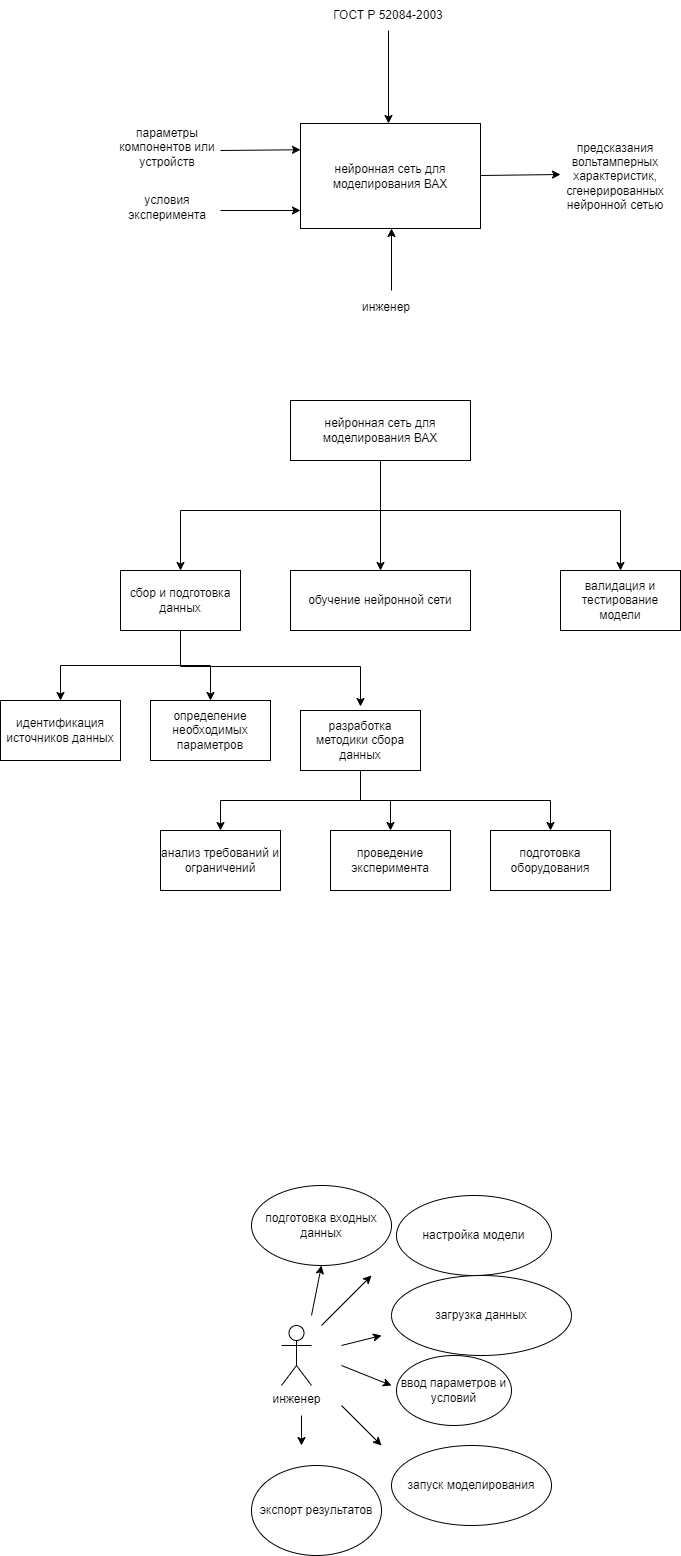

The diagram above was exported from draw.io. Its source (the exported page's mxGraphModel, read from the mxfile embedded in the PNG):
<mxGraphModel dx="746" dy="1644" grid="0" gridSize="10" guides="1" tooltips="1" connect="1" arrows="1" fold="1" page="1" pageScale="1" pageWidth="827" pageHeight="1169" math="0" shadow="0">
  <root>
    <mxCell id="0" />
    <mxCell id="1" parent="0" />
    <mxCell id="oXrdSlbjQtKc-843uz5V-1" value="нейронная сеть для моделирования ВАХ" style="rounded=0;whiteSpace=wrap;html=1;" parent="1" vertex="1">
      <mxGeometry x="310" y="-1027" width="180" height="105" as="geometry" />
    </mxCell>
    <mxCell id="oXrdSlbjQtKc-843uz5V-2" value="" style="endArrow=classic;html=1;rounded=0;entryX=0;entryY=0.25;entryDx=0;entryDy=0;" parent="1" target="oXrdSlbjQtKc-843uz5V-1" edge="1">
      <mxGeometry width="50" height="50" relative="1" as="geometry">
        <mxPoint x="230" y="-1000" as="sourcePoint" />
        <mxPoint x="430" y="-980" as="targetPoint" />
      </mxGeometry>
    </mxCell>
    <mxCell id="oXrdSlbjQtKc-843uz5V-3" value="" style="endArrow=classic;html=1;rounded=0;entryX=0;entryY=0.25;entryDx=0;entryDy=0;" parent="1" edge="1">
      <mxGeometry width="50" height="50" relative="1" as="geometry">
        <mxPoint x="230" y="-940" as="sourcePoint" />
        <mxPoint x="310" y="-940" as="targetPoint" />
      </mxGeometry>
    </mxCell>
    <mxCell id="oXrdSlbjQtKc-843uz5V-4" value="параметры компонентов или устройств" style="text;html=1;strokeColor=none;fillColor=none;align=center;verticalAlign=middle;whiteSpace=wrap;rounded=0;" parent="1" vertex="1">
      <mxGeometry x="117" y="-1029.5" width="120" height="53" as="geometry" />
    </mxCell>
    <mxCell id="oXrdSlbjQtKc-843uz5V-8" value="" style="endArrow=classic;html=1;rounded=0;entryX=0;entryY=0.25;entryDx=0;entryDy=0;" parent="1" edge="1">
      <mxGeometry width="50" height="50" relative="1" as="geometry">
        <mxPoint x="490" y="-975" as="sourcePoint" />
        <mxPoint x="570" y="-976" as="targetPoint" />
      </mxGeometry>
    </mxCell>
    <mxCell id="oXrdSlbjQtKc-843uz5V-11" value="предсказания вольтамперных характеристик, сгенерированных нейронной сетью" style="text;html=1;strokeColor=none;fillColor=none;align=center;verticalAlign=middle;whiteSpace=wrap;rounded=0;" parent="1" vertex="1">
      <mxGeometry x="595" y="-989" width="60" height="30" as="geometry" />
    </mxCell>
    <mxCell id="oXrdSlbjQtKc-843uz5V-13" style="edgeStyle=orthogonalEdgeStyle;rounded=0;orthogonalLoop=1;jettySize=auto;html=1;entryX=0.75;entryY=0;entryDx=0;entryDy=0;" parent="1" source="oXrdSlbjQtKc-843uz5V-12" edge="1">
      <mxGeometry relative="1" as="geometry">
        <mxPoint x="398" y="-1027" as="targetPoint" />
      </mxGeometry>
    </mxCell>
    <mxCell id="oXrdSlbjQtKc-843uz5V-12" value="ГОСТ Р 52084-2003" style="text;html=1;strokeColor=none;fillColor=none;align=center;verticalAlign=middle;whiteSpace=wrap;rounded=0;" parent="1" vertex="1">
      <mxGeometry x="333" y="-1150" width="130" height="30" as="geometry" />
    </mxCell>
    <mxCell id="zZONCUrwNmWKnx2Z94Nu-4" value="" style="edgeStyle=orthogonalEdgeStyle;rounded=0;orthogonalLoop=1;jettySize=auto;html=1;" parent="1" source="zZONCUrwNmWKnx2Z94Nu-1" target="zZONCUrwNmWKnx2Z94Nu-3" edge="1">
      <mxGeometry relative="1" as="geometry" />
    </mxCell>
    <mxCell id="zZONCUrwNmWKnx2Z94Nu-15" style="edgeStyle=orthogonalEdgeStyle;rounded=0;orthogonalLoop=1;jettySize=auto;html=1;" parent="1" source="zZONCUrwNmWKnx2Z94Nu-1" target="zZONCUrwNmWKnx2Z94Nu-9" edge="1">
      <mxGeometry relative="1" as="geometry">
        <Array as="points">
          <mxPoint x="390" y="-640" />
          <mxPoint x="190" y="-640" />
        </Array>
      </mxGeometry>
    </mxCell>
    <mxCell id="zZONCUrwNmWKnx2Z94Nu-53" style="edgeStyle=orthogonalEdgeStyle;rounded=0;orthogonalLoop=1;jettySize=auto;html=1;entryX=0.5;entryY=0;entryDx=0;entryDy=0;" parent="1" source="zZONCUrwNmWKnx2Z94Nu-1" target="zZONCUrwNmWKnx2Z94Nu-11" edge="1">
      <mxGeometry relative="1" as="geometry">
        <Array as="points">
          <mxPoint x="390" y="-640" />
          <mxPoint x="630" y="-640" />
        </Array>
      </mxGeometry>
    </mxCell>
    <mxCell id="zZONCUrwNmWKnx2Z94Nu-1" value="нейронная сеть для моделирования ВАХ" style="rounded=0;whiteSpace=wrap;html=1;" parent="1" vertex="1">
      <mxGeometry x="300" y="-750" width="180" height="60" as="geometry" />
    </mxCell>
    <mxCell id="zZONCUrwNmWKnx2Z94Nu-3" value="обучение нейронной сети" style="rounded=0;whiteSpace=wrap;html=1;" parent="1" vertex="1">
      <mxGeometry x="300" y="-580" width="180" height="60" as="geometry" />
    </mxCell>
    <mxCell id="zZONCUrwNmWKnx2Z94Nu-18" style="edgeStyle=orthogonalEdgeStyle;rounded=0;orthogonalLoop=1;jettySize=auto;html=1;entryX=0.5;entryY=0;entryDx=0;entryDy=0;" parent="1" source="zZONCUrwNmWKnx2Z94Nu-9" target="zZONCUrwNmWKnx2Z94Nu-13" edge="1">
      <mxGeometry relative="1" as="geometry" />
    </mxCell>
    <mxCell id="zZONCUrwNmWKnx2Z94Nu-19" style="edgeStyle=orthogonalEdgeStyle;rounded=0;orthogonalLoop=1;jettySize=auto;html=1;entryX=0.5;entryY=0;entryDx=0;entryDy=0;" parent="1" source="zZONCUrwNmWKnx2Z94Nu-9" target="zZONCUrwNmWKnx2Z94Nu-12" edge="1">
      <mxGeometry relative="1" as="geometry" />
    </mxCell>
    <mxCell id="zZONCUrwNmWKnx2Z94Nu-22" style="edgeStyle=orthogonalEdgeStyle;rounded=0;orthogonalLoop=1;jettySize=auto;html=1;entryX=0.5;entryY=0;entryDx=0;entryDy=0;" parent="1" edge="1">
      <mxGeometry relative="1" as="geometry">
        <mxPoint x="190" y="-524" as="sourcePoint" />
        <mxPoint x="370" y="-444" as="targetPoint" />
        <Array as="points">
          <mxPoint x="190" y="-484" />
          <mxPoint x="370" y="-484" />
        </Array>
      </mxGeometry>
    </mxCell>
    <mxCell id="zZONCUrwNmWKnx2Z94Nu-9" value="сбор и подготовка данных" style="rounded=0;whiteSpace=wrap;html=1;" parent="1" vertex="1">
      <mxGeometry x="130" y="-580" width="120" height="60" as="geometry" />
    </mxCell>
    <mxCell id="zZONCUrwNmWKnx2Z94Nu-11" value="валидация и тестирование модели" style="rounded=0;whiteSpace=wrap;html=1;" parent="1" vertex="1">
      <mxGeometry x="570" y="-580" width="120" height="60" as="geometry" />
    </mxCell>
    <mxCell id="zZONCUrwNmWKnx2Z94Nu-12" value="идентификация источников данных" style="rounded=0;whiteSpace=wrap;html=1;" parent="1" vertex="1">
      <mxGeometry x="10" y="-450" width="120" height="60" as="geometry" />
    </mxCell>
    <mxCell id="zZONCUrwNmWKnx2Z94Nu-13" value="определение необходимых параметров" style="rounded=0;whiteSpace=wrap;html=1;" parent="1" vertex="1">
      <mxGeometry x="160" y="-450" width="120" height="60" as="geometry" />
    </mxCell>
    <mxCell id="zZONCUrwNmWKnx2Z94Nu-29" style="edgeStyle=orthogonalEdgeStyle;rounded=0;orthogonalLoop=1;jettySize=auto;html=1;entryX=0.5;entryY=0;entryDx=0;entryDy=0;" parent="1" source="zZONCUrwNmWKnx2Z94Nu-14" target="zZONCUrwNmWKnx2Z94Nu-23" edge="1">
      <mxGeometry relative="1" as="geometry">
        <Array as="points">
          <mxPoint x="370" y="-350" />
          <mxPoint x="230" y="-350" />
        </Array>
      </mxGeometry>
    </mxCell>
    <mxCell id="zZONCUrwNmWKnx2Z94Nu-54" style="edgeStyle=orthogonalEdgeStyle;rounded=0;orthogonalLoop=1;jettySize=auto;html=1;" parent="1" source="zZONCUrwNmWKnx2Z94Nu-14" target="zZONCUrwNmWKnx2Z94Nu-26" edge="1">
      <mxGeometry relative="1" as="geometry" />
    </mxCell>
    <mxCell id="zZONCUrwNmWKnx2Z94Nu-55" style="edgeStyle=orthogonalEdgeStyle;rounded=0;orthogonalLoop=1;jettySize=auto;html=1;entryX=0.5;entryY=0;entryDx=0;entryDy=0;" parent="1" source="zZONCUrwNmWKnx2Z94Nu-14" target="zZONCUrwNmWKnx2Z94Nu-27" edge="1">
      <mxGeometry relative="1" as="geometry">
        <Array as="points">
          <mxPoint x="370" y="-350" />
          <mxPoint x="560" y="-350" />
        </Array>
      </mxGeometry>
    </mxCell>
    <mxCell id="zZONCUrwNmWKnx2Z94Nu-14" value="разработка методики сбора данных" style="rounded=0;whiteSpace=wrap;html=1;" parent="1" vertex="1">
      <mxGeometry x="310" y="-440" width="120" height="60" as="geometry" />
    </mxCell>
    <mxCell id="zZONCUrwNmWKnx2Z94Nu-23" value="анализ требований и ограничений" style="rounded=0;whiteSpace=wrap;html=1;" parent="1" vertex="1">
      <mxGeometry x="170" y="-320" width="120" height="60" as="geometry" />
    </mxCell>
    <mxCell id="zZONCUrwNmWKnx2Z94Nu-26" value="проведение эксперимента" style="rounded=0;whiteSpace=wrap;html=1;" parent="1" vertex="1">
      <mxGeometry x="340" y="-320" width="120" height="60" as="geometry" />
    </mxCell>
    <mxCell id="zZONCUrwNmWKnx2Z94Nu-27" value="подготовка оборудования" style="rounded=0;whiteSpace=wrap;html=1;" parent="1" vertex="1">
      <mxGeometry x="500" y="-320" width="120" height="60" as="geometry" />
    </mxCell>
    <mxCell id="zZONCUrwNmWKnx2Z94Nu-36" value="" style="endArrow=classic;html=1;rounded=0;entryX=0.25;entryY=1;entryDx=0;entryDy=0;" parent="1" edge="1">
      <mxGeometry width="50" height="50" relative="1" as="geometry">
        <mxPoint x="401" y="-860" as="sourcePoint" />
        <mxPoint x="401" y="-922" as="targetPoint" />
      </mxGeometry>
    </mxCell>
    <mxCell id="zZONCUrwNmWKnx2Z94Nu-37" value="инженер" style="text;html=1;strokeColor=none;fillColor=none;align=center;verticalAlign=middle;whiteSpace=wrap;rounded=0;" parent="1" vertex="1">
      <mxGeometry x="366" y="-858" width="60" height="30" as="geometry" />
    </mxCell>
    <mxCell id="zZONCUrwNmWKnx2Z94Nu-38" value="инженер" style="shape=umlActor;verticalLabelPosition=bottom;verticalAlign=top;html=1;outlineConnect=0;" parent="1" vertex="1">
      <mxGeometry x="291" y="175" width="30" height="60" as="geometry" />
    </mxCell>
    <mxCell id="zZONCUrwNmWKnx2Z94Nu-39" value="настройка модели" style="ellipse;whiteSpace=wrap;html=1;" parent="1" vertex="1">
      <mxGeometry x="406" y="45" width="155" height="80" as="geometry" />
    </mxCell>
    <mxCell id="zZONCUrwNmWKnx2Z94Nu-40" value="загрузка данных" style="ellipse;whiteSpace=wrap;html=1;" parent="1" vertex="1">
      <mxGeometry x="401" y="125" width="180" height="80" as="geometry" />
    </mxCell>
    <mxCell id="zZONCUrwNmWKnx2Z94Nu-41" value="ввод параметров и условий" style="ellipse;whiteSpace=wrap;html=1;" parent="1" vertex="1">
      <mxGeometry x="406" y="205" width="115" height="70" as="geometry" />
    </mxCell>
    <mxCell id="zZONCUrwNmWKnx2Z94Nu-42" value="запуск моделирования" style="ellipse;whiteSpace=wrap;html=1;" parent="1" vertex="1">
      <mxGeometry x="401" y="295" width="160" height="80" as="geometry" />
    </mxCell>
    <mxCell id="zZONCUrwNmWKnx2Z94Nu-43" value="подготовка входных данных" style="ellipse;whiteSpace=wrap;html=1;" parent="1" vertex="1">
      <mxGeometry x="261" y="35" width="140" height="80" as="geometry" />
    </mxCell>
    <mxCell id="zZONCUrwNmWKnx2Z94Nu-45" value="экспорт результатов" style="ellipse;whiteSpace=wrap;html=1;" parent="1" vertex="1">
      <mxGeometry x="261" y="315" width="130" height="90" as="geometry" />
    </mxCell>
    <mxCell id="zZONCUrwNmWKnx2Z94Nu-47" value="" style="endArrow=classic;html=1;rounded=0;" parent="1" edge="1">
      <mxGeometry width="50" height="50" relative="1" as="geometry">
        <mxPoint x="331" y="175" as="sourcePoint" />
        <mxPoint x="381" y="125" as="targetPoint" />
      </mxGeometry>
    </mxCell>
    <mxCell id="zZONCUrwNmWKnx2Z94Nu-48" value="" style="endArrow=classic;html=1;rounded=0;" parent="1" edge="1">
      <mxGeometry width="50" height="50" relative="1" as="geometry">
        <mxPoint x="321" y="165" as="sourcePoint" />
        <mxPoint x="331" y="115" as="targetPoint" />
      </mxGeometry>
    </mxCell>
    <mxCell id="zZONCUrwNmWKnx2Z94Nu-49" value="" style="endArrow=classic;html=1;rounded=0;" parent="1" edge="1">
      <mxGeometry width="50" height="50" relative="1" as="geometry">
        <mxPoint x="351" y="195" as="sourcePoint" />
        <mxPoint x="391" y="185" as="targetPoint" />
      </mxGeometry>
    </mxCell>
    <mxCell id="zZONCUrwNmWKnx2Z94Nu-50" value="" style="endArrow=classic;html=1;rounded=0;" parent="1" edge="1">
      <mxGeometry width="50" height="50" relative="1" as="geometry">
        <mxPoint x="351" y="215" as="sourcePoint" />
        <mxPoint x="401" y="235" as="targetPoint" />
      </mxGeometry>
    </mxCell>
    <mxCell id="zZONCUrwNmWKnx2Z94Nu-51" value="" style="endArrow=classic;html=1;rounded=0;" parent="1" edge="1">
      <mxGeometry width="50" height="50" relative="1" as="geometry">
        <mxPoint x="351" y="255" as="sourcePoint" />
        <mxPoint x="391" y="295" as="targetPoint" />
      </mxGeometry>
    </mxCell>
    <mxCell id="zZONCUrwNmWKnx2Z94Nu-52" value="" style="endArrow=classic;html=1;rounded=0;" parent="1" edge="1">
      <mxGeometry width="50" height="50" relative="1" as="geometry">
        <mxPoint x="311" y="265" as="sourcePoint" />
        <mxPoint x="311" y="295" as="targetPoint" />
      </mxGeometry>
    </mxCell>
    <mxCell id="eLDFlqJI0N3gb6hDspeO-3" value="условия эксперимента" style="text;html=1;strokeColor=none;fillColor=none;align=center;verticalAlign=middle;whiteSpace=wrap;rounded=0;" parent="1" vertex="1">
      <mxGeometry x="117" y="-970" width="120" height="53" as="geometry" />
    </mxCell>
  </root>
</mxGraphModel>